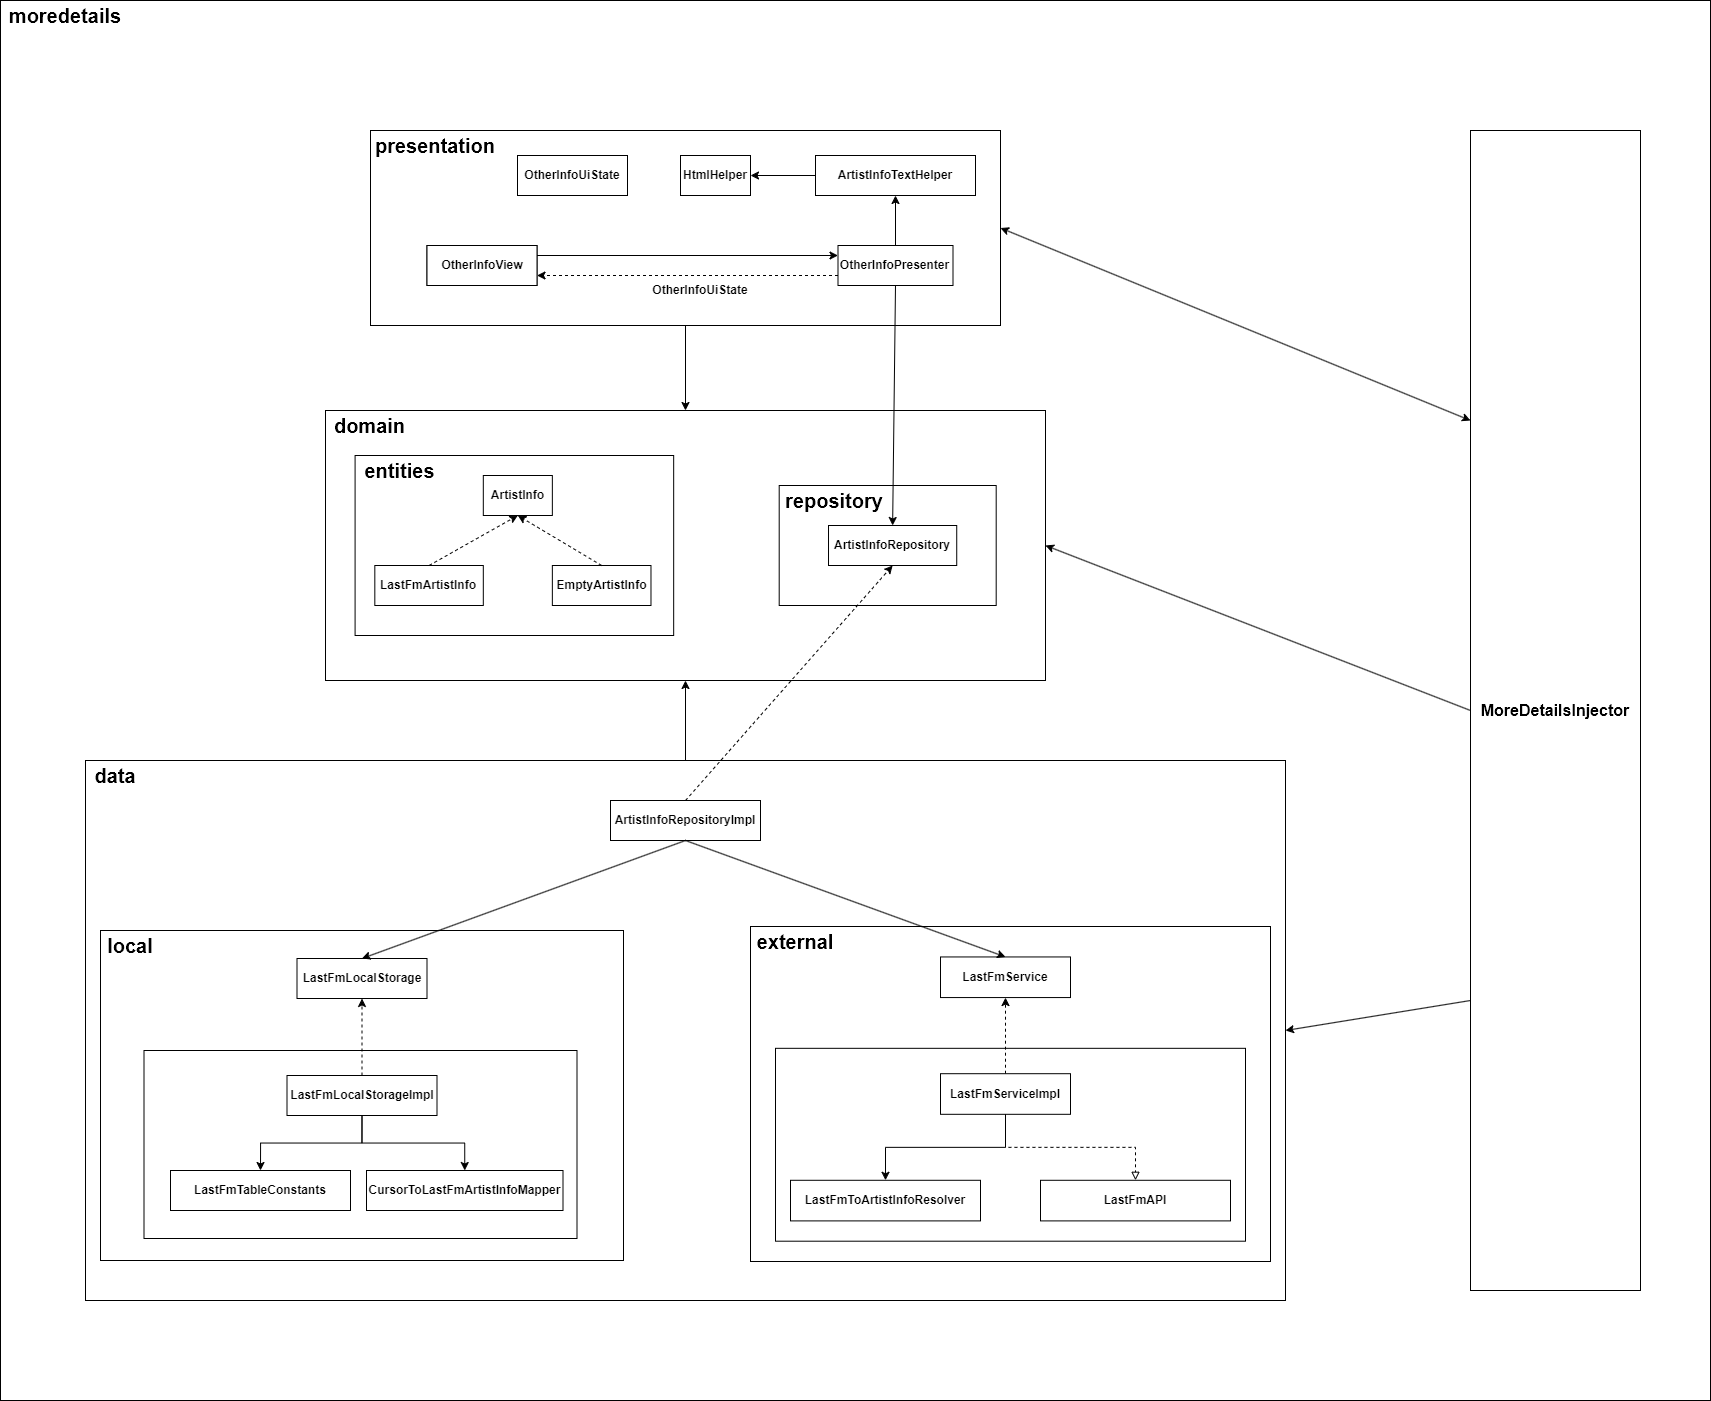

The diagram above was exported from draw.io. Its source (the exported page's mxGraphModel, read from the mxfile embedded in the PNG):
<mxGraphModel dx="2489" dy="2403" grid="1" gridSize="10" guides="1" tooltips="1" connect="1" arrows="1" fold="1" page="1" pageScale="1" pageWidth="827" pageHeight="1169" math="0" shadow="0">
  <root>
    <mxCell id="0" />
    <mxCell id="1" parent="0" />
    <mxCell id="IAwSV9s1VS9V7xlS2zJF-1" value="" style="rounded=0;whiteSpace=wrap;html=1;" vertex="1" parent="1">
      <mxGeometry x="170" y="-400" width="1710" height="1400" as="geometry" />
    </mxCell>
    <mxCell id="CLG56y0QV-HGGjWqqhSM-83" value="" style="group" parent="1" vertex="1" connectable="0">
      <mxGeometry x="495" y="10" width="720" height="270" as="geometry" />
    </mxCell>
    <mxCell id="CLG56y0QV-HGGjWqqhSM-65" value="" style="rounded=0;whiteSpace=wrap;html=1;" parent="CLG56y0QV-HGGjWqqhSM-83" vertex="1">
      <mxGeometry width="720" height="270" as="geometry" />
    </mxCell>
    <mxCell id="CLG56y0QV-HGGjWqqhSM-62" value="" style="group" parent="CLG56y0QV-HGGjWqqhSM-83" vertex="1" connectable="0">
      <mxGeometry x="29.58904109589041" y="45" width="318.5753424657534" height="180" as="geometry" />
    </mxCell>
    <mxCell id="CLG56y0QV-HGGjWqqhSM-61" value="" style="rounded=0;whiteSpace=wrap;html=1;" parent="CLG56y0QV-HGGjWqqhSM-62" vertex="1">
      <mxGeometry width="318.5753424657534" height="180" as="geometry" />
    </mxCell>
    <mxCell id="CLG56y0QV-HGGjWqqhSM-4" value="&lt;b&gt;ArtistInfo&lt;/b&gt;" style="rounded=0;whiteSpace=wrap;html=1;" parent="CLG56y0QV-HGGjWqqhSM-62" vertex="1">
      <mxGeometry x="128.21917808219177" y="20" width="69.04109589041096" height="40" as="geometry" />
    </mxCell>
    <mxCell id="CLG56y0QV-HGGjWqqhSM-6" value="&lt;b&gt;LastFmArtistInfo&lt;/b&gt;" style="rounded=0;whiteSpace=wrap;html=1;" parent="CLG56y0QV-HGGjWqqhSM-62" vertex="1">
      <mxGeometry x="19.726027397260275" y="110" width="108.4931506849315" height="40" as="geometry" />
    </mxCell>
    <mxCell id="CLG56y0QV-HGGjWqqhSM-47" value="&lt;b&gt;EmptyArtistInfo&lt;/b&gt;" style="rounded=0;whiteSpace=wrap;html=1;" parent="CLG56y0QV-HGGjWqqhSM-62" vertex="1">
      <mxGeometry x="197.26027397260273" y="110" width="98.63013698630137" height="40" as="geometry" />
    </mxCell>
    <mxCell id="CLG56y0QV-HGGjWqqhSM-49" value="" style="endArrow=classic;html=1;rounded=0;exitX=0.5;exitY=0;exitDx=0;exitDy=0;entryX=0.5;entryY=1;entryDx=0;entryDy=0;dashed=1;" parent="CLG56y0QV-HGGjWqqhSM-62" source="CLG56y0QV-HGGjWqqhSM-6" target="CLG56y0QV-HGGjWqqhSM-4" edge="1">
      <mxGeometry width="50" height="50" relative="1" as="geometry">
        <mxPoint x="138.08219178082192" y="-20" as="sourcePoint" />
        <mxPoint x="187.3972602739726" y="-70" as="targetPoint" />
      </mxGeometry>
    </mxCell>
    <mxCell id="CLG56y0QV-HGGjWqqhSM-50" value="" style="endArrow=classic;html=1;rounded=0;exitX=0.5;exitY=0;exitDx=0;exitDy=0;entryX=0.5;entryY=1;entryDx=0;entryDy=0;dashed=1;" parent="CLG56y0QV-HGGjWqqhSM-62" source="CLG56y0QV-HGGjWqqhSM-47" target="CLG56y0QV-HGGjWqqhSM-4" edge="1">
      <mxGeometry width="50" height="50" relative="1" as="geometry">
        <mxPoint x="138.08219178082192" y="-20" as="sourcePoint" />
        <mxPoint x="187.3972602739726" y="-70" as="targetPoint" />
      </mxGeometry>
    </mxCell>
    <mxCell id="IAwSV9s1VS9V7xlS2zJF-12" value="&lt;b&gt;&lt;font style=&quot;font-size: 20px;&quot;&gt;entities&lt;/font&gt;&lt;/b&gt;" style="text;html=1;strokeColor=none;fillColor=none;align=center;verticalAlign=middle;whiteSpace=wrap;rounded=0;" vertex="1" parent="CLG56y0QV-HGGjWqqhSM-62">
      <mxGeometry width="88.76712328767123" height="30" as="geometry" />
    </mxCell>
    <mxCell id="CLG56y0QV-HGGjWqqhSM-93" value="&lt;b&gt;&lt;font style=&quot;font-size: 20px;&quot;&gt;domain&lt;/font&gt;&lt;/b&gt;" style="text;html=1;strokeColor=none;fillColor=none;align=center;verticalAlign=middle;whiteSpace=wrap;rounded=0;" parent="CLG56y0QV-HGGjWqqhSM-83" vertex="1">
      <mxGeometry width="88.76712328767123" height="30" as="geometry" />
    </mxCell>
    <mxCell id="IAwSV9s1VS9V7xlS2zJF-15" value="" style="rounded=0;whiteSpace=wrap;html=1;" vertex="1" parent="CLG56y0QV-HGGjWqqhSM-83">
      <mxGeometry x="453.7016438356164" y="75" width="216.986301369863" height="120" as="geometry" />
    </mxCell>
    <mxCell id="CLG56y0QV-HGGjWqqhSM-9" value="&lt;b&gt;ArtistInfoRepository&lt;/b&gt;" style="rounded=0;whiteSpace=wrap;html=1;" parent="CLG56y0QV-HGGjWqqhSM-83" vertex="1">
      <mxGeometry x="503.01369863013696" y="115" width="128.21917808219177" height="40" as="geometry" />
    </mxCell>
    <mxCell id="IAwSV9s1VS9V7xlS2zJF-16" value="&lt;span style=&quot;font-size: 20px;&quot;&gt;&lt;b&gt;repository&lt;/b&gt;&lt;/span&gt;" style="text;html=1;strokeColor=none;fillColor=none;align=center;verticalAlign=middle;whiteSpace=wrap;rounded=0;" vertex="1" parent="CLG56y0QV-HGGjWqqhSM-83">
      <mxGeometry x="444.99863013698626" y="75" width="128.21917808219177" height="30" as="geometry" />
    </mxCell>
    <mxCell id="IAwSV9s1VS9V7xlS2zJF-22" style="edgeStyle=orthogonalEdgeStyle;rounded=0;orthogonalLoop=1;jettySize=auto;html=1;exitX=0.5;exitY=1;exitDx=0;exitDy=0;" edge="1" parent="1" source="CLG56y0QV-HGGjWqqhSM-82" target="CLG56y0QV-HGGjWqqhSM-65">
      <mxGeometry relative="1" as="geometry" />
    </mxCell>
    <mxCell id="CLG56y0QV-HGGjWqqhSM-82" value="" style="rounded=0;whiteSpace=wrap;html=1;" parent="1" vertex="1">
      <mxGeometry x="540" y="-270" width="630" height="195" as="geometry" />
    </mxCell>
    <mxCell id="CLG56y0QV-HGGjWqqhSM-71" style="edgeStyle=orthogonalEdgeStyle;rounded=0;orthogonalLoop=1;jettySize=auto;html=1;exitX=0.5;exitY=0;exitDx=0;exitDy=0;entryX=0.5;entryY=1;entryDx=0;entryDy=0;" parent="1" source="CLG56y0QV-HGGjWqqhSM-63" target="CLG56y0QV-HGGjWqqhSM-65" edge="1">
      <mxGeometry relative="1" as="geometry" />
    </mxCell>
    <mxCell id="CLG56y0QV-HGGjWqqhSM-63" value="" style="rounded=0;whiteSpace=wrap;html=1;" parent="1" vertex="1">
      <mxGeometry x="255" y="360" width="1200" height="540" as="geometry" />
    </mxCell>
    <mxCell id="IAwSV9s1VS9V7xlS2zJF-8" value="" style="edgeStyle=orthogonalEdgeStyle;rounded=0;orthogonalLoop=1;jettySize=auto;html=1;" edge="1" parent="1" source="CLG56y0QV-HGGjWqqhSM-2" target="CLG56y0QV-HGGjWqqhSM-91">
      <mxGeometry relative="1" as="geometry" />
    </mxCell>
    <mxCell id="CLG56y0QV-HGGjWqqhSM-2" value="&lt;b&gt;OtherInfoPresenter&lt;/b&gt;" style="rounded=0;whiteSpace=wrap;html=1;" parent="1" vertex="1">
      <mxGeometry x="1007.5" y="-155" width="115" height="40" as="geometry" />
    </mxCell>
    <mxCell id="CLG56y0QV-HGGjWqqhSM-3" value="&lt;b&gt;OtherInfoView&lt;/b&gt;" style="rounded=0;whiteSpace=wrap;html=1;" parent="1" vertex="1">
      <mxGeometry x="596.5" y="-155" width="110" height="40" as="geometry" />
    </mxCell>
    <mxCell id="CLG56y0QV-HGGjWqqhSM-5" value="&lt;b&gt;&lt;font style=&quot;font-size: 16px;&quot;&gt;MoreDetailsInjector&lt;/font&gt;&lt;/b&gt;" style="rounded=0;whiteSpace=wrap;html=1;" parent="1" vertex="1">
      <mxGeometry x="1640" y="-270" width="170" height="1160" as="geometry" />
    </mxCell>
    <mxCell id="CLG56y0QV-HGGjWqqhSM-31" value="" style="group" parent="1" vertex="1" connectable="0">
      <mxGeometry x="270" y="530" width="523" height="330" as="geometry" />
    </mxCell>
    <mxCell id="CLG56y0QV-HGGjWqqhSM-30" value="" style="rounded=0;whiteSpace=wrap;html=1;" parent="CLG56y0QV-HGGjWqqhSM-31" vertex="1">
      <mxGeometry width="523" height="330" as="geometry" />
    </mxCell>
    <mxCell id="CLG56y0QV-HGGjWqqhSM-28" value="" style="rounded=0;whiteSpace=wrap;html=1;" parent="CLG56y0QV-HGGjWqqhSM-31" vertex="1">
      <mxGeometry x="43.5" y="120" width="433" height="188" as="geometry" />
    </mxCell>
    <mxCell id="CLG56y0QV-HGGjWqqhSM-8" value="&lt;b&gt;LastFmLocalStorage&lt;/b&gt;" style="rounded=0;whiteSpace=wrap;html=1;" parent="CLG56y0QV-HGGjWqqhSM-31" vertex="1">
      <mxGeometry x="196.5" y="28" width="130" height="40" as="geometry" />
    </mxCell>
    <mxCell id="CLG56y0QV-HGGjWqqhSM-23" style="edgeStyle=orthogonalEdgeStyle;rounded=0;orthogonalLoop=1;jettySize=auto;html=1;exitX=0.5;exitY=0;exitDx=0;exitDy=0;entryX=0.5;entryY=1;entryDx=0;entryDy=0;dashed=1;" parent="CLG56y0QV-HGGjWqqhSM-31" source="CLG56y0QV-HGGjWqqhSM-22" target="CLG56y0QV-HGGjWqqhSM-8" edge="1">
      <mxGeometry relative="1" as="geometry" />
    </mxCell>
    <mxCell id="CLG56y0QV-HGGjWqqhSM-22" value="&lt;b&gt;LastFmLocalStorageImpl&lt;/b&gt;" style="rounded=0;whiteSpace=wrap;html=1;" parent="CLG56y0QV-HGGjWqqhSM-31" vertex="1">
      <mxGeometry x="186.5" y="145" width="150" height="40" as="geometry" />
    </mxCell>
    <mxCell id="CLG56y0QV-HGGjWqqhSM-24" value="&lt;b&gt;CursorToLastFmArtistInfoMapper&lt;/b&gt;" style="rounded=0;whiteSpace=wrap;html=1;" parent="CLG56y0QV-HGGjWqqhSM-31" vertex="1">
      <mxGeometry x="266" y="240" width="196.5" height="40" as="geometry" />
    </mxCell>
    <mxCell id="CLG56y0QV-HGGjWqqhSM-26" style="edgeStyle=orthogonalEdgeStyle;rounded=0;orthogonalLoop=1;jettySize=auto;html=1;exitX=0.5;exitY=1;exitDx=0;exitDy=0;entryX=0.5;entryY=0;entryDx=0;entryDy=0;" parent="CLG56y0QV-HGGjWqqhSM-31" source="CLG56y0QV-HGGjWqqhSM-22" target="CLG56y0QV-HGGjWqqhSM-24" edge="1">
      <mxGeometry relative="1" as="geometry" />
    </mxCell>
    <mxCell id="CLG56y0QV-HGGjWqqhSM-25" value="&lt;b&gt;LastFmTableConstants&lt;/b&gt;" style="rounded=0;whiteSpace=wrap;html=1;" parent="CLG56y0QV-HGGjWqqhSM-31" vertex="1">
      <mxGeometry x="70" y="240" width="180" height="40" as="geometry" />
    </mxCell>
    <mxCell id="CLG56y0QV-HGGjWqqhSM-27" style="edgeStyle=orthogonalEdgeStyle;rounded=0;orthogonalLoop=1;jettySize=auto;html=1;exitX=0.5;exitY=1;exitDx=0;exitDy=0;entryX=0.5;entryY=0;entryDx=0;entryDy=0;" parent="CLG56y0QV-HGGjWqqhSM-31" source="CLG56y0QV-HGGjWqqhSM-22" target="CLG56y0QV-HGGjWqqhSM-25" edge="1">
      <mxGeometry relative="1" as="geometry" />
    </mxCell>
    <mxCell id="IAwSV9s1VS9V7xlS2zJF-10" value="&lt;b&gt;&lt;font style=&quot;font-size: 20px;&quot;&gt;local&lt;/font&gt;&lt;/b&gt;" style="text;html=1;strokeColor=none;fillColor=none;align=center;verticalAlign=middle;whiteSpace=wrap;rounded=0;" vertex="1" parent="CLG56y0QV-HGGjWqqhSM-31">
      <mxGeometry width="60" height="30" as="geometry" />
    </mxCell>
    <mxCell id="CLG56y0QV-HGGjWqqhSM-44" value="" style="group" parent="1" vertex="1" connectable="0">
      <mxGeometry x="920" y="526" width="520" height="335" as="geometry" />
    </mxCell>
    <mxCell id="CLG56y0QV-HGGjWqqhSM-42" value="" style="rounded=0;whiteSpace=wrap;html=1;" parent="CLG56y0QV-HGGjWqqhSM-44" vertex="1">
      <mxGeometry width="520" height="335" as="geometry" />
    </mxCell>
    <mxCell id="CLG56y0QV-HGGjWqqhSM-40" value="" style="rounded=0;whiteSpace=wrap;html=1;" parent="CLG56y0QV-HGGjWqqhSM-44" vertex="1">
      <mxGeometry x="25" y="121.81818181818181" width="470" height="192.87878787878788" as="geometry" />
    </mxCell>
    <mxCell id="CLG56y0QV-HGGjWqqhSM-10" value="&lt;b&gt;LastFmService&lt;/b&gt;" style="rounded=0;whiteSpace=wrap;html=1;" parent="CLG56y0QV-HGGjWqqhSM-44" vertex="1">
      <mxGeometry x="190" y="30.454545454545453" width="130" height="40.60606060606061" as="geometry" />
    </mxCell>
    <mxCell id="CLG56y0QV-HGGjWqqhSM-34" style="edgeStyle=orthogonalEdgeStyle;rounded=0;orthogonalLoop=1;jettySize=auto;html=1;exitX=0.5;exitY=0;exitDx=0;exitDy=0;entryX=0.5;entryY=1;entryDx=0;entryDy=0;dashed=1;" parent="CLG56y0QV-HGGjWqqhSM-44" source="CLG56y0QV-HGGjWqqhSM-33" target="CLG56y0QV-HGGjWqqhSM-10" edge="1">
      <mxGeometry relative="1" as="geometry" />
    </mxCell>
    <mxCell id="IAwSV9s1VS9V7xlS2zJF-21" style="edgeStyle=orthogonalEdgeStyle;rounded=0;orthogonalLoop=1;jettySize=auto;html=1;exitX=0.5;exitY=1;exitDx=0;exitDy=0;dashed=1;endArrow=block;endFill=0;" edge="1" parent="CLG56y0QV-HGGjWqqhSM-44" source="CLG56y0QV-HGGjWqqhSM-33" target="CLG56y0QV-HGGjWqqhSM-36">
      <mxGeometry relative="1" as="geometry" />
    </mxCell>
    <mxCell id="CLG56y0QV-HGGjWqqhSM-33" value="&lt;b&gt;LastFmServiceImpl&lt;/b&gt;" style="rounded=0;whiteSpace=wrap;html=1;" parent="CLG56y0QV-HGGjWqqhSM-44" vertex="1">
      <mxGeometry x="190" y="147.1969696969697" width="130" height="40.60606060606061" as="geometry" />
    </mxCell>
    <mxCell id="CLG56y0QV-HGGjWqqhSM-35" value="&lt;b&gt;LastFmToArtistInfoResolver&lt;/b&gt;" style="rounded=0;whiteSpace=wrap;html=1;" parent="CLG56y0QV-HGGjWqqhSM-44" vertex="1">
      <mxGeometry x="40" y="253.78787878787878" width="190" height="40.60606060606061" as="geometry" />
    </mxCell>
    <mxCell id="CLG56y0QV-HGGjWqqhSM-39" style="edgeStyle=orthogonalEdgeStyle;rounded=0;orthogonalLoop=1;jettySize=auto;html=1;exitX=0.5;exitY=1;exitDx=0;exitDy=0;entryX=0.5;entryY=0;entryDx=0;entryDy=0;" parent="CLG56y0QV-HGGjWqqhSM-44" source="CLG56y0QV-HGGjWqqhSM-33" target="CLG56y0QV-HGGjWqqhSM-35" edge="1">
      <mxGeometry relative="1" as="geometry" />
    </mxCell>
    <mxCell id="IAwSV9s1VS9V7xlS2zJF-11" value="&lt;b&gt;&lt;font style=&quot;font-size: 20px;&quot;&gt;external&lt;/font&gt;&lt;/b&gt;" style="text;html=1;strokeColor=none;fillColor=none;align=center;verticalAlign=middle;whiteSpace=wrap;rounded=0;" vertex="1" parent="CLG56y0QV-HGGjWqqhSM-44">
      <mxGeometry width="90" height="30.454545454545453" as="geometry" />
    </mxCell>
    <mxCell id="CLG56y0QV-HGGjWqqhSM-36" value="&lt;b&gt;LastFmAPI&lt;/b&gt;" style="rounded=0;whiteSpace=wrap;html=1;" parent="CLG56y0QV-HGGjWqqhSM-44" vertex="1">
      <mxGeometry x="290" y="253.78787878787878" width="190" height="40.60606060606061" as="geometry" />
    </mxCell>
    <mxCell id="CLG56y0QV-HGGjWqqhSM-67" value="&lt;b&gt;ArtistInfoRepositoryImpl&lt;/b&gt;" style="rounded=0;whiteSpace=wrap;html=1;" parent="1" vertex="1">
      <mxGeometry x="780" y="400" width="150" height="40" as="geometry" />
    </mxCell>
    <mxCell id="CLG56y0QV-HGGjWqqhSM-68" value="" style="endArrow=classic;html=1;rounded=0;exitX=0.5;exitY=1;exitDx=0;exitDy=0;entryX=0.5;entryY=0;entryDx=0;entryDy=0;" parent="1" source="CLG56y0QV-HGGjWqqhSM-67" target="CLG56y0QV-HGGjWqqhSM-8" edge="1">
      <mxGeometry width="50" height="50" relative="1" as="geometry">
        <mxPoint x="650" y="430" as="sourcePoint" />
        <mxPoint x="700" y="380" as="targetPoint" />
      </mxGeometry>
    </mxCell>
    <mxCell id="CLG56y0QV-HGGjWqqhSM-69" value="" style="endArrow=classic;html=1;rounded=0;exitX=0.5;exitY=1;exitDx=0;exitDy=0;entryX=0.5;entryY=0;entryDx=0;entryDy=0;" parent="1" source="CLG56y0QV-HGGjWqqhSM-67" target="CLG56y0QV-HGGjWqqhSM-10" edge="1">
      <mxGeometry width="50" height="50" relative="1" as="geometry">
        <mxPoint x="650" y="430" as="sourcePoint" />
        <mxPoint x="700" y="380" as="targetPoint" />
      </mxGeometry>
    </mxCell>
    <mxCell id="CLG56y0QV-HGGjWqqhSM-70" value="" style="endArrow=classic;html=1;rounded=0;exitX=0.5;exitY=0;exitDx=0;exitDy=0;entryX=0.5;entryY=1;entryDx=0;entryDy=0;dashed=1;" parent="1" source="CLG56y0QV-HGGjWqqhSM-67" target="CLG56y0QV-HGGjWqqhSM-9" edge="1">
      <mxGeometry width="50" height="50" relative="1" as="geometry">
        <mxPoint x="650" y="210" as="sourcePoint" />
        <mxPoint x="700" y="160" as="targetPoint" />
      </mxGeometry>
    </mxCell>
    <mxCell id="CLG56y0QV-HGGjWqqhSM-72" value="" style="endArrow=classic;html=1;rounded=0;exitX=0.5;exitY=1;exitDx=0;exitDy=0;entryX=0.5;entryY=0;entryDx=0;entryDy=0;" parent="1" source="CLG56y0QV-HGGjWqqhSM-2" target="CLG56y0QV-HGGjWqqhSM-9" edge="1">
      <mxGeometry width="50" height="50" relative="1" as="geometry">
        <mxPoint x="930" y="150" as="sourcePoint" />
        <mxPoint x="980" y="100" as="targetPoint" />
      </mxGeometry>
    </mxCell>
    <mxCell id="CLG56y0QV-HGGjWqqhSM-73" value="" style="endArrow=classic;html=1;rounded=0;exitX=0;exitY=0.75;exitDx=0;exitDy=0;entryX=1;entryY=0.75;entryDx=0;entryDy=0;dashed=1;" parent="1" source="CLG56y0QV-HGGjWqqhSM-2" target="CLG56y0QV-HGGjWqqhSM-3" edge="1">
      <mxGeometry width="50" height="50" relative="1" as="geometry">
        <mxPoint x="900" y="25" as="sourcePoint" />
        <mxPoint x="950" y="-25" as="targetPoint" />
      </mxGeometry>
    </mxCell>
    <mxCell id="CLG56y0QV-HGGjWqqhSM-74" value="" style="endArrow=classic;html=1;rounded=0;exitX=1;exitY=0.25;exitDx=0;exitDy=0;entryX=0;entryY=0.25;entryDx=0;entryDy=0;" parent="1" source="CLG56y0QV-HGGjWqqhSM-3" target="CLG56y0QV-HGGjWqqhSM-2" edge="1">
      <mxGeometry width="50" height="50" relative="1" as="geometry">
        <mxPoint x="900" y="25" as="sourcePoint" />
        <mxPoint x="950" y="-25" as="targetPoint" />
      </mxGeometry>
    </mxCell>
    <mxCell id="CLG56y0QV-HGGjWqqhSM-78" value="&lt;b&gt;OtherInfoUiState&lt;/b&gt;" style="text;html=1;strokeColor=none;fillColor=none;align=center;verticalAlign=middle;whiteSpace=wrap;rounded=0;" parent="1" vertex="1">
      <mxGeometry x="830" y="-125" width="80" height="30" as="geometry" />
    </mxCell>
    <mxCell id="CLG56y0QV-HGGjWqqhSM-79" value="&lt;b&gt;OtherInfoUiState&lt;/b&gt;" style="rounded=0;whiteSpace=wrap;html=1;" parent="1" vertex="1">
      <mxGeometry x="687" y="-245" width="110" height="40" as="geometry" />
    </mxCell>
    <mxCell id="CLG56y0QV-HGGjWqqhSM-86" value="" style="endArrow=classic;html=1;rounded=0;exitX=0;exitY=0.25;exitDx=0;exitDy=0;entryX=1;entryY=0.5;entryDx=0;entryDy=0;startArrow=classic;startFill=1;" parent="1" source="CLG56y0QV-HGGjWqqhSM-5" target="CLG56y0QV-HGGjWqqhSM-82" edge="1">
      <mxGeometry width="50" height="50" relative="1" as="geometry">
        <mxPoint x="1120" y="-40" as="sourcePoint" />
        <mxPoint x="1170" y="-90" as="targetPoint" />
      </mxGeometry>
    </mxCell>
    <mxCell id="CLG56y0QV-HGGjWqqhSM-87" value="" style="endArrow=classic;html=1;rounded=0;exitX=0;exitY=0.5;exitDx=0;exitDy=0;entryX=1;entryY=0.5;entryDx=0;entryDy=0;" parent="1" source="CLG56y0QV-HGGjWqqhSM-5" target="CLG56y0QV-HGGjWqqhSM-65" edge="1">
      <mxGeometry width="50" height="50" relative="1" as="geometry">
        <mxPoint x="1120" y="180" as="sourcePoint" />
        <mxPoint x="1170" y="130" as="targetPoint" />
      </mxGeometry>
    </mxCell>
    <mxCell id="CLG56y0QV-HGGjWqqhSM-88" value="" style="endArrow=classic;html=1;rounded=0;exitX=0;exitY=0.75;exitDx=0;exitDy=0;entryX=1;entryY=0.5;entryDx=0;entryDy=0;" parent="1" source="CLG56y0QV-HGGjWqqhSM-5" target="CLG56y0QV-HGGjWqqhSM-63" edge="1">
      <mxGeometry width="50" height="50" relative="1" as="geometry">
        <mxPoint x="1120" y="870" as="sourcePoint" />
        <mxPoint x="1170" y="820" as="targetPoint" />
      </mxGeometry>
    </mxCell>
    <mxCell id="IAwSV9s1VS9V7xlS2zJF-9" style="edgeStyle=orthogonalEdgeStyle;rounded=0;orthogonalLoop=1;jettySize=auto;html=1;exitX=0;exitY=0.5;exitDx=0;exitDy=0;" edge="1" parent="1" source="CLG56y0QV-HGGjWqqhSM-91" target="5HOLt0NMu4dRcs_gy2iu-2">
      <mxGeometry relative="1" as="geometry" />
    </mxCell>
    <mxCell id="CLG56y0QV-HGGjWqqhSM-91" value="&lt;b&gt;ArtistInfoTextHelper&lt;br&gt;&lt;/b&gt;" style="rounded=0;whiteSpace=wrap;html=1;" parent="1" vertex="1">
      <mxGeometry x="985" y="-245" width="160" height="40" as="geometry" />
    </mxCell>
    <mxCell id="CLG56y0QV-HGGjWqqhSM-92" value="&lt;b&gt;&lt;font style=&quot;font-size: 20px;&quot;&gt;data&lt;/font&gt;&lt;/b&gt;" style="text;html=1;strokeColor=none;fillColor=none;align=center;verticalAlign=middle;whiteSpace=wrap;rounded=0;" parent="1" vertex="1">
      <mxGeometry x="255" y="360" width="60" height="30" as="geometry" />
    </mxCell>
    <mxCell id="CLG56y0QV-HGGjWqqhSM-94" value="&lt;b&gt;&lt;font style=&quot;font-size: 20px;&quot;&gt;presentation&lt;/font&gt;&lt;/b&gt;" style="text;html=1;strokeColor=none;fillColor=none;align=center;verticalAlign=middle;whiteSpace=wrap;rounded=0;" parent="1" vertex="1">
      <mxGeometry x="540" y="-270" width="130" height="30" as="geometry" />
    </mxCell>
    <mxCell id="5HOLt0NMu4dRcs_gy2iu-2" value="&lt;b&gt;HtmlHelper&lt;/b&gt;" style="rounded=0;whiteSpace=wrap;html=1;" parent="1" vertex="1">
      <mxGeometry x="850" y="-245" width="70" height="40" as="geometry" />
    </mxCell>
    <mxCell id="IAwSV9s1VS9V7xlS2zJF-3" value="&lt;b&gt;&lt;font style=&quot;font-size: 20px;&quot;&gt;moredetails&lt;/font&gt;&lt;/b&gt;" style="text;html=1;strokeColor=none;fillColor=none;align=center;verticalAlign=middle;whiteSpace=wrap;rounded=0;" vertex="1" parent="1">
      <mxGeometry x="170" y="-400" width="130" height="30" as="geometry" />
    </mxCell>
    <mxCell id="IAwSV9s1VS9V7xlS2zJF-23" value="&lt;b&gt;OtherInfoView&lt;/b&gt;" style="rounded=0;whiteSpace=wrap;html=1;" vertex="1" parent="1">
      <mxGeometry x="596.5" y="-155" width="110" height="40" as="geometry" />
    </mxCell>
  </root>
</mxGraphModel>